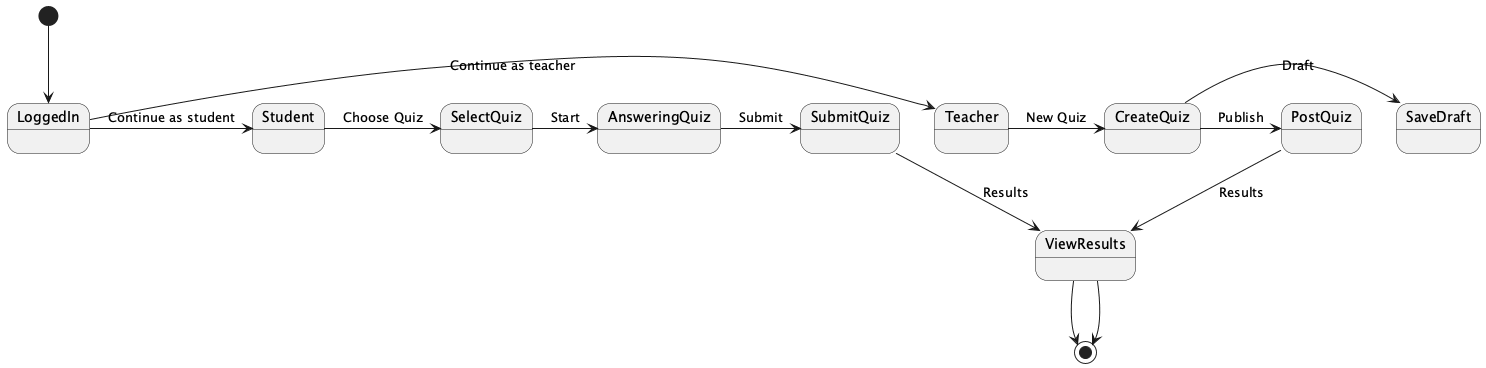

The diagram above was rendered by PlantUML. Its source (embedded in the PNG):
@startuml
[*] --> LoggedIn
LoggedIn -> Teacher : Continue as teacher
LoggedIn -> Student : Continue as student

Teacher:
    Teacher -> CreateQuiz : New Quiz
    CreateQuiz -> SaveDraft : Draft
    CreateQuiz -> PostQuiz : Publish
    PostQuiz --> ViewResults : Results
    ViewResults --> [*]

Student:
    Student -> SelectQuiz : Choose Quiz
    SelectQuiz -> AnsweringQuiz : Start
    AnsweringQuiz -> SubmitQuiz : Submit
    SubmitQuiz --> ViewResults : Results
    ViewResults --> [*]
@enduml